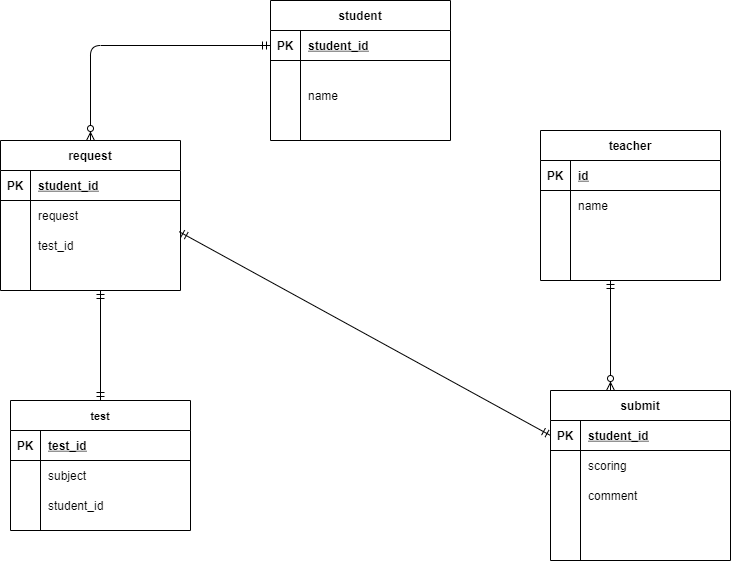

The diagram above was exported from draw.io. Its source (the exported page's mxGraphModel, read from the mxfile embedded in the PNG):
<mxGraphModel dx="806" dy="614" grid="1" gridSize="10" guides="1" tooltips="1" connect="1" arrows="1" fold="1" page="1" pageScale="1" pageWidth="827" pageHeight="1169" math="0" shadow="0">
  <root>
    <mxCell id="0" />
    <mxCell id="1" parent="0" />
    <mxCell id="167" value="student" style="shape=table;startSize=30;container=1;collapsible=1;childLayout=tableLayout;fixedRows=1;rowLines=0;fontStyle=1;align=center;resizeLast=1;" parent="1" vertex="1">
      <mxGeometry x="290" y="10" width="180" height="140" as="geometry" />
    </mxCell>
    <mxCell id="168" value="" style="shape=partialRectangle;collapsible=0;dropTarget=0;pointerEvents=0;fillColor=none;top=0;left=0;bottom=1;right=0;points=[[0,0.5],[1,0.5]];portConstraint=eastwest;" parent="167" vertex="1">
      <mxGeometry y="30" width="180" height="30" as="geometry" />
    </mxCell>
    <mxCell id="169" value="PK" style="shape=partialRectangle;connectable=0;fillColor=none;top=0;left=0;bottom=0;right=0;fontStyle=1;overflow=hidden;" parent="168" vertex="1">
      <mxGeometry width="30" height="30" as="geometry" />
    </mxCell>
    <mxCell id="170" value="student_id" style="shape=partialRectangle;connectable=0;fillColor=none;top=0;left=0;bottom=0;right=0;align=left;spacingLeft=6;fontStyle=5;overflow=hidden;" parent="168" vertex="1">
      <mxGeometry x="30" width="150" height="30" as="geometry" />
    </mxCell>
    <mxCell id="171" value="" style="shape=partialRectangle;collapsible=0;dropTarget=0;pointerEvents=0;fillColor=none;top=0;left=0;bottom=0;right=0;points=[[0,0.5],[1,0.5]];portConstraint=eastwest;" parent="167" vertex="1">
      <mxGeometry y="60" width="180" height="20" as="geometry" />
    </mxCell>
    <mxCell id="172" value="" style="shape=partialRectangle;connectable=0;fillColor=none;top=0;left=0;bottom=0;right=0;editable=1;overflow=hidden;" parent="171" vertex="1">
      <mxGeometry width="30" height="20" as="geometry" />
    </mxCell>
    <mxCell id="173" value="" style="shape=partialRectangle;connectable=0;fillColor=none;top=0;left=0;bottom=0;right=0;align=left;spacingLeft=6;overflow=hidden;fontSize=11;" parent="171" vertex="1">
      <mxGeometry x="30" width="150" height="20" as="geometry" />
    </mxCell>
    <mxCell id="174" value="" style="shape=partialRectangle;collapsible=0;dropTarget=0;pointerEvents=0;fillColor=none;top=0;left=0;bottom=0;right=0;points=[[0,0.5],[1,0.5]];portConstraint=eastwest;" parent="167" vertex="1">
      <mxGeometry y="80" width="180" height="30" as="geometry" />
    </mxCell>
    <mxCell id="175" value="" style="shape=partialRectangle;connectable=0;fillColor=none;top=0;left=0;bottom=0;right=0;editable=1;overflow=hidden;" parent="174" vertex="1">
      <mxGeometry width="30" height="30" as="geometry" />
    </mxCell>
    <mxCell id="176" value="name" style="shape=partialRectangle;connectable=0;fillColor=none;top=0;left=0;bottom=0;right=0;align=left;spacingLeft=6;overflow=hidden;" parent="174" vertex="1">
      <mxGeometry x="30" width="150" height="30" as="geometry" />
    </mxCell>
    <mxCell id="177" value="" style="shape=partialRectangle;collapsible=0;dropTarget=0;pointerEvents=0;fillColor=none;top=0;left=0;bottom=0;right=0;points=[[0,0.5],[1,0.5]];portConstraint=eastwest;" parent="167" vertex="1">
      <mxGeometry y="110" width="180" height="30" as="geometry" />
    </mxCell>
    <mxCell id="178" value="" style="shape=partialRectangle;connectable=0;fillColor=none;top=0;left=0;bottom=0;right=0;editable=1;overflow=hidden;" parent="177" vertex="1">
      <mxGeometry width="30" height="30" as="geometry" />
    </mxCell>
    <mxCell id="179" value="" style="shape=partialRectangle;connectable=0;fillColor=none;top=0;left=0;bottom=0;right=0;align=left;spacingLeft=6;overflow=hidden;" parent="177" vertex="1">
      <mxGeometry x="30" width="150" height="30" as="geometry" />
    </mxCell>
    <mxCell id="180" value="submit" style="shape=table;startSize=30;container=1;collapsible=1;childLayout=tableLayout;fixedRows=1;rowLines=0;fontStyle=1;align=center;resizeLast=1;" parent="1" vertex="1">
      <mxGeometry x="570" y="400" width="180" height="170" as="geometry" />
    </mxCell>
    <mxCell id="181" value="" style="shape=partialRectangle;collapsible=0;dropTarget=0;pointerEvents=0;fillColor=none;top=0;left=0;bottom=1;right=0;points=[[0,0.5],[1,0.5]];portConstraint=eastwest;" parent="180" vertex="1">
      <mxGeometry y="30" width="180" height="30" as="geometry" />
    </mxCell>
    <mxCell id="182" value="PK" style="shape=partialRectangle;connectable=0;fillColor=none;top=0;left=0;bottom=0;right=0;fontStyle=1;overflow=hidden;" parent="181" vertex="1">
      <mxGeometry width="30" height="30" as="geometry" />
    </mxCell>
    <mxCell id="183" value="student_id" style="shape=partialRectangle;connectable=0;fillColor=none;top=0;left=0;bottom=0;right=0;align=left;spacingLeft=6;fontStyle=5;overflow=hidden;" parent="181" vertex="1">
      <mxGeometry x="30" width="150" height="30" as="geometry" />
    </mxCell>
    <mxCell id="184" value="" style="shape=partialRectangle;collapsible=0;dropTarget=0;pointerEvents=0;fillColor=none;top=0;left=0;bottom=0;right=0;points=[[0,0.5],[1,0.5]];portConstraint=eastwest;" parent="180" vertex="1">
      <mxGeometry y="60" width="180" height="30" as="geometry" />
    </mxCell>
    <mxCell id="185" value="" style="shape=partialRectangle;connectable=0;fillColor=none;top=0;left=0;bottom=0;right=0;editable=1;overflow=hidden;" parent="184" vertex="1">
      <mxGeometry width="30" height="30" as="geometry" />
    </mxCell>
    <mxCell id="186" value="scoring" style="shape=partialRectangle;connectable=0;fillColor=none;top=0;left=0;bottom=0;right=0;align=left;spacingLeft=6;overflow=hidden;" parent="184" vertex="1">
      <mxGeometry x="30" width="150" height="30" as="geometry" />
    </mxCell>
    <mxCell id="187" value="" style="shape=partialRectangle;collapsible=0;dropTarget=0;pointerEvents=0;fillColor=none;top=0;left=0;bottom=0;right=0;points=[[0,0.5],[1,0.5]];portConstraint=eastwest;" parent="180" vertex="1">
      <mxGeometry y="90" width="180" height="30" as="geometry" />
    </mxCell>
    <mxCell id="188" value="" style="shape=partialRectangle;connectable=0;fillColor=none;top=0;left=0;bottom=0;right=0;editable=1;overflow=hidden;" parent="187" vertex="1">
      <mxGeometry width="30" height="30" as="geometry" />
    </mxCell>
    <mxCell id="189" value="comment" style="shape=partialRectangle;connectable=0;fillColor=none;top=0;left=0;bottom=0;right=0;align=left;spacingLeft=6;overflow=hidden;" parent="187" vertex="1">
      <mxGeometry x="30" width="150" height="30" as="geometry" />
    </mxCell>
    <mxCell id="290" value="" style="shape=partialRectangle;collapsible=0;dropTarget=0;pointerEvents=0;fillColor=none;top=0;left=0;bottom=0;right=0;points=[[0,0.5],[1,0.5]];portConstraint=eastwest;" vertex="1" parent="180">
      <mxGeometry y="120" width="180" height="20" as="geometry" />
    </mxCell>
    <mxCell id="291" value="" style="shape=partialRectangle;connectable=0;fillColor=none;top=0;left=0;bottom=0;right=0;editable=1;overflow=hidden;" vertex="1" parent="290">
      <mxGeometry width="30" height="20" as="geometry" />
    </mxCell>
    <mxCell id="292" value="" style="shape=partialRectangle;connectable=0;fillColor=none;top=0;left=0;bottom=0;right=0;align=left;spacingLeft=6;overflow=hidden;" vertex="1" parent="290">
      <mxGeometry x="30" width="150" height="20" as="geometry" />
    </mxCell>
    <mxCell id="190" value="" style="shape=partialRectangle;collapsible=0;dropTarget=0;pointerEvents=0;fillColor=none;top=0;left=0;bottom=0;right=0;points=[[0,0.5],[1,0.5]];portConstraint=eastwest;" parent="180" vertex="1">
      <mxGeometry y="140" width="180" height="20" as="geometry" />
    </mxCell>
    <mxCell id="191" value="" style="shape=partialRectangle;connectable=0;fillColor=none;top=0;left=0;bottom=0;right=0;editable=1;overflow=hidden;" parent="190" vertex="1">
      <mxGeometry width="30" height="20" as="geometry" />
    </mxCell>
    <mxCell id="192" value="" style="shape=partialRectangle;connectable=0;fillColor=none;top=0;left=0;bottom=0;right=0;align=left;spacingLeft=6;overflow=hidden;" parent="190" vertex="1">
      <mxGeometry x="30" width="150" height="20" as="geometry" />
    </mxCell>
    <mxCell id="193" value="test" style="shape=table;startSize=30;container=1;collapsible=1;childLayout=tableLayout;fixedRows=1;rowLines=0;fontStyle=1;align=center;resizeLast=1;fontSize=11;" parent="1" vertex="1">
      <mxGeometry x="30" y="410" width="180" height="130" as="geometry" />
    </mxCell>
    <mxCell id="194" value="" style="shape=partialRectangle;collapsible=0;dropTarget=0;pointerEvents=0;fillColor=none;top=0;left=0;bottom=1;right=0;points=[[0,0.5],[1,0.5]];portConstraint=eastwest;" parent="193" vertex="1">
      <mxGeometry y="30" width="180" height="30" as="geometry" />
    </mxCell>
    <mxCell id="195" value="PK" style="shape=partialRectangle;connectable=0;fillColor=none;top=0;left=0;bottom=0;right=0;fontStyle=1;overflow=hidden;" parent="194" vertex="1">
      <mxGeometry width="30" height="30" as="geometry" />
    </mxCell>
    <mxCell id="196" value="test_id" style="shape=partialRectangle;connectable=0;fillColor=none;top=0;left=0;bottom=0;right=0;align=left;spacingLeft=6;fontStyle=5;overflow=hidden;" parent="194" vertex="1">
      <mxGeometry x="30" width="150" height="30" as="geometry" />
    </mxCell>
    <mxCell id="197" value="" style="shape=partialRectangle;collapsible=0;dropTarget=0;pointerEvents=0;fillColor=none;top=0;left=0;bottom=0;right=0;points=[[0,0.5],[1,0.5]];portConstraint=eastwest;" parent="193" vertex="1">
      <mxGeometry y="60" width="180" height="30" as="geometry" />
    </mxCell>
    <mxCell id="198" value="" style="shape=partialRectangle;connectable=0;fillColor=none;top=0;left=0;bottom=0;right=0;editable=1;overflow=hidden;" parent="197" vertex="1">
      <mxGeometry width="30" height="30" as="geometry" />
    </mxCell>
    <mxCell id="199" value="subject" style="shape=partialRectangle;connectable=0;fillColor=none;top=0;left=0;bottom=0;right=0;align=left;spacingLeft=6;overflow=hidden;" parent="197" vertex="1">
      <mxGeometry x="30" width="150" height="30" as="geometry" />
    </mxCell>
    <mxCell id="203" value="" style="shape=partialRectangle;collapsible=0;dropTarget=0;pointerEvents=0;fillColor=none;top=0;left=0;bottom=0;right=0;points=[[0,0.5],[1,0.5]];portConstraint=eastwest;" parent="193" vertex="1">
      <mxGeometry y="90" width="180" height="30" as="geometry" />
    </mxCell>
    <mxCell id="204" value="" style="shape=partialRectangle;connectable=0;fillColor=none;top=0;left=0;bottom=0;right=0;editable=1;overflow=hidden;" parent="203" vertex="1">
      <mxGeometry width="30" height="30" as="geometry" />
    </mxCell>
    <mxCell id="205" value="student_id" style="shape=partialRectangle;connectable=0;fillColor=none;top=0;left=0;bottom=0;right=0;align=left;spacingLeft=6;overflow=hidden;" parent="203" vertex="1">
      <mxGeometry x="30" width="150" height="30" as="geometry" />
    </mxCell>
    <mxCell id="222" value="request" style="shape=table;startSize=30;container=1;collapsible=1;childLayout=tableLayout;fixedRows=1;rowLines=0;fontStyle=1;align=center;resizeLast=1;" parent="1" vertex="1">
      <mxGeometry x="20" y="150" width="180" height="150" as="geometry" />
    </mxCell>
    <mxCell id="223" value="" style="shape=partialRectangle;collapsible=0;dropTarget=0;pointerEvents=0;fillColor=none;top=0;left=0;bottom=1;right=0;points=[[0,0.5],[1,0.5]];portConstraint=eastwest;" parent="222" vertex="1">
      <mxGeometry y="30" width="180" height="30" as="geometry" />
    </mxCell>
    <mxCell id="224" value="PK" style="shape=partialRectangle;connectable=0;fillColor=none;top=0;left=0;bottom=0;right=0;fontStyle=1;overflow=hidden;" parent="223" vertex="1">
      <mxGeometry width="30" height="30" as="geometry" />
    </mxCell>
    <mxCell id="225" value="student_id" style="shape=partialRectangle;connectable=0;fillColor=none;top=0;left=0;bottom=0;right=0;align=left;spacingLeft=6;fontStyle=5;overflow=hidden;" parent="223" vertex="1">
      <mxGeometry x="30" width="150" height="30" as="geometry" />
    </mxCell>
    <mxCell id="226" value="" style="shape=partialRectangle;collapsible=0;dropTarget=0;pointerEvents=0;fillColor=none;top=0;left=0;bottom=0;right=0;points=[[0,0.5],[1,0.5]];portConstraint=eastwest;" parent="222" vertex="1">
      <mxGeometry y="60" width="180" height="30" as="geometry" />
    </mxCell>
    <mxCell id="227" value="" style="shape=partialRectangle;connectable=0;fillColor=none;top=0;left=0;bottom=0;right=0;editable=1;overflow=hidden;" parent="226" vertex="1">
      <mxGeometry width="30" height="30" as="geometry" />
    </mxCell>
    <mxCell id="228" value="request" style="shape=partialRectangle;connectable=0;fillColor=none;top=0;left=0;bottom=0;right=0;align=left;spacingLeft=6;overflow=hidden;" parent="226" vertex="1">
      <mxGeometry x="30" width="150" height="30" as="geometry" />
    </mxCell>
    <mxCell id="229" value="" style="shape=partialRectangle;collapsible=0;dropTarget=0;pointerEvents=0;fillColor=none;top=0;left=0;bottom=0;right=0;points=[[0,0.5],[1,0.5]];portConstraint=eastwest;" parent="222" vertex="1">
      <mxGeometry y="90" width="180" height="30" as="geometry" />
    </mxCell>
    <mxCell id="230" value="" style="shape=partialRectangle;connectable=0;fillColor=none;top=0;left=0;bottom=0;right=0;editable=1;overflow=hidden;" parent="229" vertex="1">
      <mxGeometry width="30" height="30" as="geometry" />
    </mxCell>
    <mxCell id="231" value="test_id" style="shape=partialRectangle;connectable=0;fillColor=none;top=0;left=0;bottom=0;right=0;align=left;spacingLeft=6;overflow=hidden;" parent="229" vertex="1">
      <mxGeometry x="30" width="150" height="30" as="geometry" />
    </mxCell>
    <mxCell id="232" value="" style="shape=partialRectangle;collapsible=0;dropTarget=0;pointerEvents=0;fillColor=none;top=0;left=0;bottom=0;right=0;points=[[0,0.5],[1,0.5]];portConstraint=eastwest;" parent="222" vertex="1">
      <mxGeometry y="120" width="180" height="20" as="geometry" />
    </mxCell>
    <mxCell id="233" value="" style="shape=partialRectangle;connectable=0;fillColor=none;top=0;left=0;bottom=0;right=0;editable=1;overflow=hidden;" parent="232" vertex="1">
      <mxGeometry width="30" height="20" as="geometry" />
    </mxCell>
    <mxCell id="234" value="" style="shape=partialRectangle;connectable=0;fillColor=none;top=0;left=0;bottom=0;right=0;align=left;spacingLeft=6;overflow=hidden;" parent="232" vertex="1">
      <mxGeometry x="30" width="150" height="20" as="geometry" />
    </mxCell>
    <mxCell id="236" value="teacher" style="shape=table;startSize=30;container=1;collapsible=1;childLayout=tableLayout;fixedRows=1;rowLines=0;fontStyle=1;align=center;resizeLast=1;" parent="1" vertex="1">
      <mxGeometry x="560" y="140" width="180" height="150" as="geometry" />
    </mxCell>
    <mxCell id="237" value="" style="shape=partialRectangle;collapsible=0;dropTarget=0;pointerEvents=0;fillColor=none;top=0;left=0;bottom=1;right=0;points=[[0,0.5],[1,0.5]];portConstraint=eastwest;" parent="236" vertex="1">
      <mxGeometry y="30" width="180" height="30" as="geometry" />
    </mxCell>
    <mxCell id="238" value="PK" style="shape=partialRectangle;connectable=0;fillColor=none;top=0;left=0;bottom=0;right=0;fontStyle=1;overflow=hidden;" parent="237" vertex="1">
      <mxGeometry width="30" height="30" as="geometry" />
    </mxCell>
    <mxCell id="239" value="id" style="shape=partialRectangle;connectable=0;fillColor=none;top=0;left=0;bottom=0;right=0;align=left;spacingLeft=6;fontStyle=5;overflow=hidden;" parent="237" vertex="1">
      <mxGeometry x="30" width="150" height="30" as="geometry" />
    </mxCell>
    <mxCell id="240" value="" style="shape=partialRectangle;collapsible=0;dropTarget=0;pointerEvents=0;fillColor=none;top=0;left=0;bottom=0;right=0;points=[[0,0.5],[1,0.5]];portConstraint=eastwest;" parent="236" vertex="1">
      <mxGeometry y="60" width="180" height="30" as="geometry" />
    </mxCell>
    <mxCell id="241" value="" style="shape=partialRectangle;connectable=0;fillColor=none;top=0;left=0;bottom=0;right=0;editable=1;overflow=hidden;" parent="240" vertex="1">
      <mxGeometry width="30" height="30" as="geometry" />
    </mxCell>
    <mxCell id="242" value="name" style="shape=partialRectangle;connectable=0;fillColor=none;top=0;left=0;bottom=0;right=0;align=left;spacingLeft=6;overflow=hidden;" parent="240" vertex="1">
      <mxGeometry x="30" width="150" height="30" as="geometry" />
    </mxCell>
    <mxCell id="243" value="" style="shape=partialRectangle;collapsible=0;dropTarget=0;pointerEvents=0;fillColor=none;top=0;left=0;bottom=0;right=0;points=[[0,0.5],[1,0.5]];portConstraint=eastwest;" parent="236" vertex="1">
      <mxGeometry y="90" width="180" height="30" as="geometry" />
    </mxCell>
    <mxCell id="244" value="" style="shape=partialRectangle;connectable=0;fillColor=none;top=0;left=0;bottom=0;right=0;editable=1;overflow=hidden;" parent="243" vertex="1">
      <mxGeometry width="30" height="30" as="geometry" />
    </mxCell>
    <mxCell id="245" value="" style="shape=partialRectangle;connectable=0;fillColor=none;top=0;left=0;bottom=0;right=0;align=left;spacingLeft=6;overflow=hidden;" parent="243" vertex="1">
      <mxGeometry x="30" width="150" height="30" as="geometry" />
    </mxCell>
    <mxCell id="246" value="" style="shape=partialRectangle;collapsible=0;dropTarget=0;pointerEvents=0;fillColor=none;top=0;left=0;bottom=0;right=0;points=[[0,0.5],[1,0.5]];portConstraint=eastwest;" parent="236" vertex="1">
      <mxGeometry y="120" width="180" height="20" as="geometry" />
    </mxCell>
    <mxCell id="247" value="" style="shape=partialRectangle;connectable=0;fillColor=none;top=0;left=0;bottom=0;right=0;editable=1;overflow=hidden;" parent="246" vertex="1">
      <mxGeometry width="30" height="20" as="geometry" />
    </mxCell>
    <mxCell id="248" value="" style="shape=partialRectangle;connectable=0;fillColor=none;top=0;left=0;bottom=0;right=0;align=left;spacingLeft=6;overflow=hidden;" parent="246" vertex="1">
      <mxGeometry x="30" width="150" height="20" as="geometry" />
    </mxCell>
    <mxCell id="249" value="" style="edgeStyle=orthogonalEdgeStyle;fontSize=12;html=1;endArrow=ERzeroToMany;startArrow=ERmandOne;exitX=0;exitY=0.5;exitDx=0;exitDy=0;" parent="1" source="168" edge="1">
      <mxGeometry width="100" height="100" relative="1" as="geometry">
        <mxPoint x="320" y="280" as="sourcePoint" />
        <mxPoint x="110" y="150" as="targetPoint" />
      </mxGeometry>
    </mxCell>
    <mxCell id="256" value="" style="fontSize=12;html=1;endArrow=ERzeroToMany;startArrow=ERmandOne;" edge="1" parent="1">
      <mxGeometry width="100" height="100" relative="1" as="geometry">
        <mxPoint x="630" y="290" as="sourcePoint" />
        <mxPoint x="630" y="400" as="targetPoint" />
      </mxGeometry>
    </mxCell>
    <mxCell id="271" value="" style="edgeStyle=orthogonalEdgeStyle;fontSize=12;html=1;endArrow=ERmandOne;startArrow=ERmandOne;entryX=0.5;entryY=0;entryDx=0;entryDy=0;" edge="1" parent="1" target="193">
      <mxGeometry width="100" height="100" relative="1" as="geometry">
        <mxPoint x="120" y="300" as="sourcePoint" />
        <mxPoint x="110" y="400" as="targetPoint" />
      </mxGeometry>
    </mxCell>
    <mxCell id="294" value="" style="fontSize=12;html=1;endArrow=ERmandOne;startArrow=ERmandOne;exitX=0.993;exitY=0.041;exitDx=0;exitDy=0;exitPerimeter=0;entryX=0;entryY=0.5;entryDx=0;entryDy=0;" edge="1" parent="1" source="229" target="181">
      <mxGeometry width="100" height="100" relative="1" as="geometry">
        <mxPoint x="340" y="360" as="sourcePoint" />
        <mxPoint x="440" y="260" as="targetPoint" />
      </mxGeometry>
    </mxCell>
  </root>
</mxGraphModel>